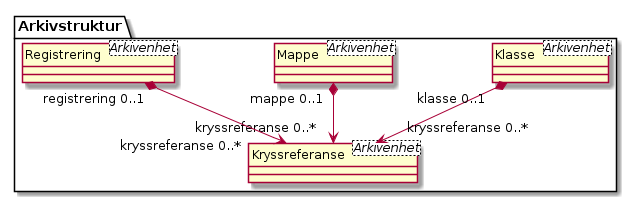

The diagram above was rendered by PlantUML. Its source (embedded in the PNG):
@startuml
skinparam nodesep 100
hide circle
class Arkivstruktur.Kryssreferanse <Arkivenhet> {
}
class Arkivstruktur.Klasse <Arkivenhet> {
}
Arkivstruktur.Klasse "klasse 0..1" *--> "kryssreferanse 0..*" Arkivstruktur.Kryssreferanse
class Arkivstruktur.Mappe <Arkivenhet> {
}
Arkivstruktur.Mappe "mappe 0..1" *--> "kryssreferanse 0..*" Arkivstruktur.Kryssreferanse
class Arkivstruktur.Registrering <Arkivenhet> {
}
Arkivstruktur.Registrering "registrering 0..1" *--> "kryssreferanse 0..*" Arkivstruktur.Kryssreferanse
@enduml